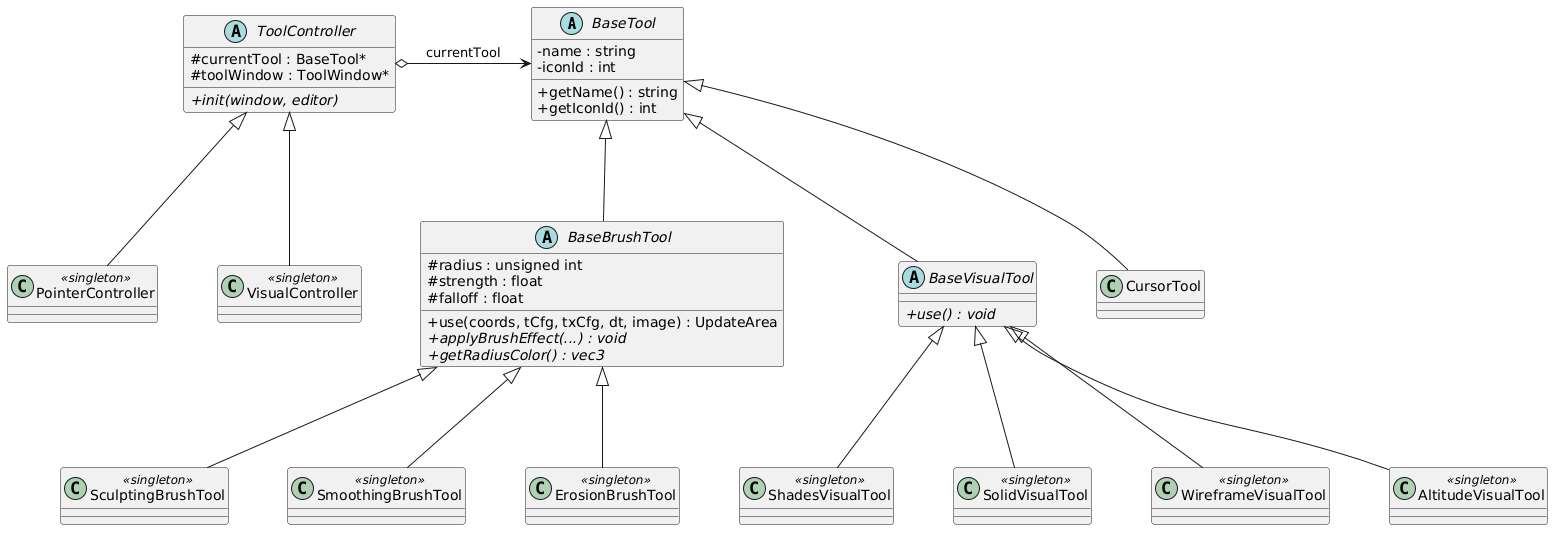

The diagram above was rendered by PlantUML. Its source (embedded in the PNG):
@startuml
skinparam classAttributeIconSize 0
skinparam nodesep 60
skinparam ranksep 100
top to bottom direction

abstract class BaseTool {
  - name : string
  - iconId : int
  + getName() : string
  + getIconId() : int
}

abstract class BaseBrushTool {
  # radius : unsigned int
  # strength : float
  # falloff : float
  + use(coords, tCfg, txCfg, dt, image) : UpdateArea
  + {abstract} applyBrushEffect(...) : void
  + {abstract} getRadiusColor() : vec3
}

abstract class BaseVisualTool {
  + {abstract} use() : void
}

class CursorTool

together {
  class SculptingBrushTool <<singleton>>
  class SmoothingBrushTool <<singleton>>
  class ErosionBrushTool   <<singleton>>
}

together {
  class ShadesVisualTool    <<singleton>>
  class SolidVisualTool     <<singleton>>
  class WireframeVisualTool <<singleton>>
  class AltitudeVisualTool  <<singleton>>
}

BaseTool <|-- BaseBrushTool
BaseTool <|-- BaseVisualTool
BaseTool <|-- CursorTool

BaseBrushTool <|-- SculptingBrushTool
BaseBrushTool <|-- SmoothingBrushTool
BaseBrushTool <|-- ErosionBrushTool

BaseVisualTool <|-- ShadesVisualTool
BaseVisualTool <|-- SolidVisualTool
BaseVisualTool <|-- WireframeVisualTool
BaseVisualTool <|-- AltitudeVisualTool

' Context separato dalla gerarchia
abstract class ToolController {
  # currentTool : BaseTool*
  # toolWindow : ToolWindow*
  + {abstract} init(window, editor)
}
class PointerController <<singleton>>
class VisualController  <<singleton>>

ToolController <|-- PointerController
ToolController <|-- VisualController
ToolController o--> BaseTool : currentTool

' Posizionamento: ToolController a sinistra della gerarchia
ToolController -[hidden]right- BaseTool
@enduml